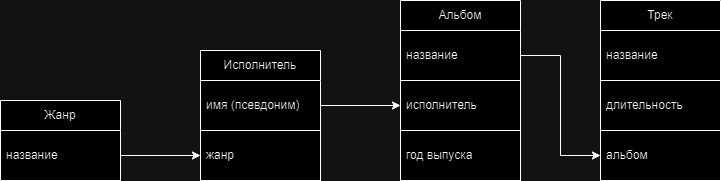

The diagram above was exported from draw.io. Its source (the exported page's mxGraphModel, read from the mxfile embedded in the PNG):
<mxGraphModel dx="783" dy="1129" grid="1" gridSize="10" guides="1" tooltips="1" connect="1" arrows="1" fold="1" page="1" pageScale="1" pageWidth="827" pageHeight="1169" math="0" shadow="0">
  <root>
    <mxCell id="0" />
    <mxCell id="1" parent="0" />
    <mxCell id="rBhKc5uCbV78m3C-gqRF-7" value="Жанр" style="swimlane;fontStyle=0;childLayout=stackLayout;horizontal=1;startSize=30;horizontalStack=0;resizeParent=1;resizeParentMax=0;resizeLast=0;collapsible=1;marginBottom=0;whiteSpace=wrap;html=1;align=center;swimlaneFillColor=default;" vertex="1" parent="1">
      <mxGeometry x="40" y="220" width="120" height="80" as="geometry" />
    </mxCell>
    <mxCell id="rBhKc5uCbV78m3C-gqRF-8" value="название" style="text;strokeColor=none;fillColor=none;align=left;verticalAlign=middle;spacingLeft=4;spacingRight=4;overflow=hidden;points=[[0,0.5],[1,0.5]];portConstraint=eastwest;rotatable=0;whiteSpace=wrap;html=1;" vertex="1" parent="rBhKc5uCbV78m3C-gqRF-7">
      <mxGeometry y="30" width="120" height="50" as="geometry" />
    </mxCell>
    <mxCell id="rBhKc5uCbV78m3C-gqRF-17" value="Исполнитель" style="swimlane;fontStyle=0;childLayout=stackLayout;horizontal=1;startSize=30;horizontalStack=0;resizeParent=1;resizeParentMax=0;resizeLast=0;collapsible=1;marginBottom=0;whiteSpace=wrap;html=1;align=center;swimlaneFillColor=default;" vertex="1" parent="1">
      <mxGeometry x="240" y="170" width="120" height="130" as="geometry" />
    </mxCell>
    <mxCell id="rBhKc5uCbV78m3C-gqRF-18" value="имя (псевдоним)" style="text;strokeColor=none;fillColor=none;align=left;verticalAlign=middle;spacingLeft=4;spacingRight=4;overflow=hidden;points=[[0,0.5],[1,0.5]];portConstraint=eastwest;rotatable=0;whiteSpace=wrap;html=1;" vertex="1" parent="rBhKc5uCbV78m3C-gqRF-17">
      <mxGeometry y="30" width="120" height="50" as="geometry" />
    </mxCell>
    <mxCell id="rBhKc5uCbV78m3C-gqRF-22" value="жанр" style="text;strokeColor=default;fillColor=none;align=left;verticalAlign=middle;spacingLeft=4;spacingRight=4;overflow=hidden;points=[[0,0.5],[1,0.5]];portConstraint=eastwest;rotatable=0;whiteSpace=wrap;html=1;" vertex="1" parent="rBhKc5uCbV78m3C-gqRF-17">
      <mxGeometry y="80" width="120" height="50" as="geometry" />
    </mxCell>
    <mxCell id="rBhKc5uCbV78m3C-gqRF-23" value="" style="edgeStyle=orthogonalEdgeStyle;rounded=0;orthogonalLoop=1;jettySize=auto;html=1;" edge="1" parent="1" source="rBhKc5uCbV78m3C-gqRF-8" target="rBhKc5uCbV78m3C-gqRF-22">
      <mxGeometry relative="1" as="geometry" />
    </mxCell>
    <mxCell id="rBhKc5uCbV78m3C-gqRF-24" value="Альбом" style="swimlane;fontStyle=0;childLayout=stackLayout;horizontal=1;startSize=30;horizontalStack=0;resizeParent=1;resizeParentMax=0;resizeLast=0;collapsible=1;marginBottom=0;whiteSpace=wrap;html=1;align=center;swimlaneFillColor=default;" vertex="1" parent="1">
      <mxGeometry x="440" y="120" width="120" height="180" as="geometry">
        <mxRectangle x="440" y="30" width="80" height="30" as="alternateBounds" />
      </mxGeometry>
    </mxCell>
    <mxCell id="rBhKc5uCbV78m3C-gqRF-25" value="название" style="text;strokeColor=none;fillColor=none;align=left;verticalAlign=middle;spacingLeft=4;spacingRight=4;overflow=hidden;points=[[0,0.5],[1,0.5]];portConstraint=eastwest;rotatable=0;whiteSpace=wrap;html=1;" vertex="1" parent="rBhKc5uCbV78m3C-gqRF-24">
      <mxGeometry y="30" width="120" height="50" as="geometry" />
    </mxCell>
    <mxCell id="rBhKc5uCbV78m3C-gqRF-26" value="исполнитель" style="text;strokeColor=default;fillColor=none;align=left;verticalAlign=middle;spacingLeft=4;spacingRight=4;overflow=hidden;points=[[0,0.5],[1,0.5]];portConstraint=eastwest;rotatable=0;whiteSpace=wrap;html=1;" vertex="1" parent="rBhKc5uCbV78m3C-gqRF-24">
      <mxGeometry y="80" width="120" height="50" as="geometry" />
    </mxCell>
    <mxCell id="rBhKc5uCbV78m3C-gqRF-56" value="год выпуска" style="text;strokeColor=default;fillColor=none;align=left;verticalAlign=middle;spacingLeft=4;spacingRight=4;overflow=hidden;points=[[0,0.5],[1,0.5]];portConstraint=eastwest;rotatable=0;whiteSpace=wrap;html=1;" vertex="1" parent="rBhKc5uCbV78m3C-gqRF-24">
      <mxGeometry y="130" width="120" height="50" as="geometry" />
    </mxCell>
    <mxCell id="rBhKc5uCbV78m3C-gqRF-52" value="Трек" style="swimlane;fontStyle=0;childLayout=stackLayout;horizontal=1;startSize=30;horizontalStack=0;resizeParent=1;resizeParentMax=0;resizeLast=0;collapsible=1;marginBottom=0;whiteSpace=wrap;html=1;align=center;swimlaneFillColor=default;" vertex="1" parent="1">
      <mxGeometry x="640" y="120" width="120" height="180" as="geometry">
        <mxRectangle x="440" y="30" width="80" height="30" as="alternateBounds" />
      </mxGeometry>
    </mxCell>
    <mxCell id="rBhKc5uCbV78m3C-gqRF-54" value="название" style="text;strokeColor=default;fillColor=none;align=left;verticalAlign=middle;spacingLeft=4;spacingRight=4;overflow=hidden;points=[[0,0.5],[1,0.5]];portConstraint=eastwest;rotatable=0;whiteSpace=wrap;html=1;" vertex="1" parent="rBhKc5uCbV78m3C-gqRF-52">
      <mxGeometry y="30" width="120" height="50" as="geometry" />
    </mxCell>
    <mxCell id="rBhKc5uCbV78m3C-gqRF-55" value="длительность" style="text;strokeColor=default;fillColor=none;align=left;verticalAlign=middle;spacingLeft=4;spacingRight=4;overflow=hidden;points=[[0,0.5],[1,0.5]];portConstraint=eastwest;rotatable=0;whiteSpace=wrap;html=1;" vertex="1" parent="rBhKc5uCbV78m3C-gqRF-52">
      <mxGeometry y="80" width="120" height="50" as="geometry" />
    </mxCell>
    <mxCell id="rBhKc5uCbV78m3C-gqRF-57" value="альбом" style="text;strokeColor=default;fillColor=none;align=left;verticalAlign=middle;spacingLeft=4;spacingRight=4;overflow=hidden;points=[[0,0.5],[1,0.5]];portConstraint=eastwest;rotatable=0;whiteSpace=wrap;html=1;" vertex="1" parent="rBhKc5uCbV78m3C-gqRF-52">
      <mxGeometry y="130" width="120" height="50" as="geometry" />
    </mxCell>
    <mxCell id="rBhKc5uCbV78m3C-gqRF-59" value="" style="edgeStyle=orthogonalEdgeStyle;rounded=0;orthogonalLoop=1;jettySize=auto;html=1;" edge="1" parent="1" source="rBhKc5uCbV78m3C-gqRF-18" target="rBhKc5uCbV78m3C-gqRF-26">
      <mxGeometry relative="1" as="geometry" />
    </mxCell>
    <mxCell id="rBhKc5uCbV78m3C-gqRF-65" value="" style="edgeStyle=orthogonalEdgeStyle;rounded=0;orthogonalLoop=1;jettySize=auto;html=1;" edge="1" parent="1" source="rBhKc5uCbV78m3C-gqRF-25" target="rBhKc5uCbV78m3C-gqRF-57">
      <mxGeometry relative="1" as="geometry" />
    </mxCell>
  </root>
</mxGraphModel>